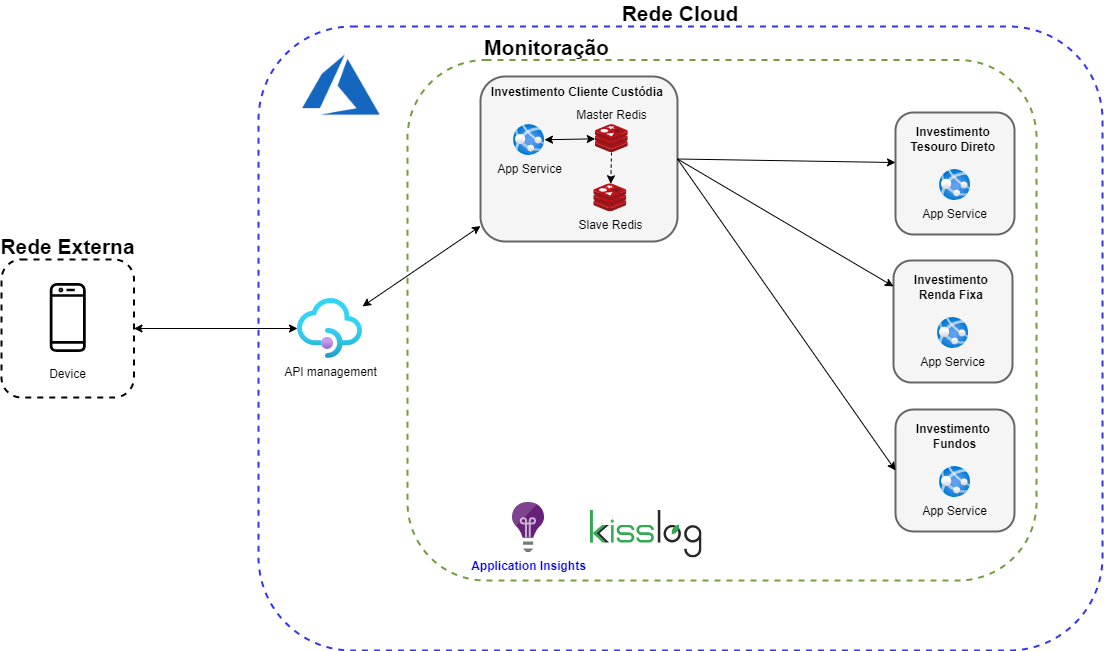

The diagram above was exported from draw.io. Its source (the exported page's mxGraphModel, read from the mxfile embedded in the PNG):
<mxGraphModel dx="2622" dy="1162" grid="0" gridSize="10" guides="1" tooltips="1" connect="1" arrows="1" fold="1" page="0" pageScale="1" pageWidth="827" pageHeight="1169" math="0" shadow="0">
  <root>
    <mxCell id="0" />
    <mxCell id="1" parent="0" />
    <mxCell id="KrAiCgTqL-uSE8I3Oa-M-43" value="Rede Cloud" style="whiteSpace=wrap;html=1;dashed=1;strokeWidth=2;labelPosition=center;verticalLabelPosition=top;align=center;verticalAlign=bottom;fontStyle=1;fontSize=21;spacingTop=0;spacing=0;spacingBottom=0;fillColor=none;rounded=1;strokeColor=#3333FF;" parent="1" vertex="1">
      <mxGeometry x="-680" y="-59" width="844" height="624" as="geometry" />
    </mxCell>
    <mxCell id="KrAiCgTqL-uSE8I3Oa-M-59" value="Rede Externa" style="whiteSpace=wrap;html=1;dashed=1;strokeWidth=2;labelPosition=center;verticalLabelPosition=top;align=center;verticalAlign=bottom;fontStyle=1;fontSize=21;spacingTop=0;spacing=0;spacingBottom=0;fillColor=none;rounded=1;" parent="1" vertex="1">
      <mxGeometry x="-937" y="174" width="132.5" height="138" as="geometry" />
    </mxCell>
    <mxCell id="89de_wjlGnZTMHUZUR-L-1" value="Device" style="outlineConnect=0;dashed=0;verticalLabelPosition=bottom;verticalAlign=top;align=center;html=1;fontSize=12;fontStyle=0;aspect=fixed;shape=mxgraph.aws4.resourceIcon;resIcon=mxgraph.aws4.mobile_client;shadow=0;rounded=1;" parent="1" vertex="1">
      <mxGeometry x="-913.75" y="189" width="86" height="86" as="geometry" />
    </mxCell>
    <mxCell id="KrAiCgTqL-uSE8I3Oa-M-1" value="API management" style="aspect=fixed;html=1;points=[];align=center;image;fontSize=12;image=img/lib/azure2/app_services/API_Management_Services.svg;" parent="1" vertex="1">
      <mxGeometry x="-641" y="213" width="65" height="60" as="geometry" />
    </mxCell>
    <mxCell id="KrAiCgTqL-uSE8I3Oa-M-2" value="" style="endArrow=classic;startArrow=classic;html=1;exitX=1;exitY=0.5;exitDx=0;exitDy=0;" parent="1" source="KrAiCgTqL-uSE8I3Oa-M-59" target="KrAiCgTqL-uSE8I3Oa-M-1" edge="1">
      <mxGeometry width="50" height="50" relative="1" as="geometry">
        <mxPoint x="-947" y="223" as="sourcePoint" />
        <mxPoint x="-444" y="299.6072210065645" as="targetPoint" />
      </mxGeometry>
    </mxCell>
    <mxCell id="KrAiCgTqL-uSE8I3Oa-M-13" value="" style="group" parent="1" vertex="1" connectable="0">
      <mxGeometry x="-458" y="-9" width="197" height="165" as="geometry" />
    </mxCell>
    <mxCell id="KrAiCgTqL-uSE8I3Oa-M-9" value="&lt;span style=&quot;color: rgb(0 , 0 , 0) ; font-size: 12px&quot;&gt;Investimento&amp;nbsp;&lt;/span&gt;&lt;span style=&quot;color: rgb(0 , 0 , 0) ; font-size: 12px&quot;&gt;Cliente Custódia&amp;nbsp;&lt;/span&gt;" style="whiteSpace=wrap;html=1;strokeColor=#666666;strokeWidth=2;fontSize=13;fillColor=#f5f5f5;spacingBottom=135;spacingTop=0;rounded=1;fontColor=#333333;labelPosition=center;verticalLabelPosition=middle;align=center;verticalAlign=middle;fontStyle=1" parent="KrAiCgTqL-uSE8I3Oa-M-13" vertex="1">
      <mxGeometry width="197" height="165" as="geometry" />
    </mxCell>
    <mxCell id="KrAiCgTqL-uSE8I3Oa-M-3" value="App Service" style="aspect=fixed;html=1;points=[];align=center;image;fontSize=12;image=img/lib/azure2/app_services/App_Services.svg;labelPosition=center;verticalLabelPosition=bottom;verticalAlign=top;labelBackgroundColor=none;" parent="KrAiCgTqL-uSE8I3Oa-M-13" vertex="1">
      <mxGeometry x="33.08664259927799" y="48.09417040358745" width="30.880414442408203" height="30.880414442408203" as="geometry" />
    </mxCell>
    <mxCell id="KrAiCgTqL-uSE8I3Oa-M-4" value="Master Redis" style="aspect=fixed;html=1;points=[];align=center;image;fontSize=12;image=img/lib/mscae/Cache_Redis_Product.svg;labelPosition=center;verticalLabelPosition=top;verticalAlign=bottom;labelBackgroundColor=none;" parent="KrAiCgTqL-uSE8I3Oa-M-13" vertex="1">
      <mxGeometry x="114.74729241877259" y="48.09417040358745" width="33.20474671226688" height="27.891987238304186" as="geometry" />
    </mxCell>
    <mxCell id="KrAiCgTqL-uSE8I3Oa-M-5" value="Slave Redis" style="aspect=fixed;html=1;points=[];align=center;image;fontSize=12;image=img/lib/mscae/Cache_Redis_Product.svg;labelBackgroundColor=none;" parent="KrAiCgTqL-uSE8I3Oa-M-13" vertex="1">
      <mxGeometry x="113.33935018050542" y="107.28699551569507" width="33.20474671226688" height="27.891987238304186" as="geometry" />
    </mxCell>
    <mxCell id="KrAiCgTqL-uSE8I3Oa-M-6" style="edgeStyle=none;rounded=0;orthogonalLoop=1;jettySize=auto;html=1;dashed=1;" parent="KrAiCgTqL-uSE8I3Oa-M-13" source="KrAiCgTqL-uSE8I3Oa-M-4" target="KrAiCgTqL-uSE8I3Oa-M-5" edge="1">
      <mxGeometry relative="1" as="geometry">
        <mxPoint x="39.42238267148015" y="145.76353634372714" as="sourcePoint" />
        <mxPoint x="126.71480144404335" y="173.50156950672647" as="targetPoint" />
      </mxGeometry>
    </mxCell>
    <mxCell id="KrAiCgTqL-uSE8I3Oa-M-8" value="" style="endArrow=classic;startArrow=classic;html=1;" parent="KrAiCgTqL-uSE8I3Oa-M-13" source="KrAiCgTqL-uSE8I3Oa-M-3" target="KrAiCgTqL-uSE8I3Oa-M-4" edge="1">
      <mxGeometry width="50" height="50" relative="1" as="geometry">
        <mxPoint x="69.69314079422384" y="53.27354260089686" as="sourcePoint" />
        <mxPoint x="171.7689530685921" y="23.675407502313302" as="targetPoint" />
        <Array as="points" />
      </mxGeometry>
    </mxCell>
    <mxCell id="KrAiCgTqL-uSE8I3Oa-M-15" value="" style="endArrow=classic;startArrow=classic;html=1;" parent="1" source="KrAiCgTqL-uSE8I3Oa-M-1" target="KrAiCgTqL-uSE8I3Oa-M-9" edge="1">
      <mxGeometry width="50" height="50" relative="1" as="geometry">
        <mxPoint x="-563" y="230.5" as="sourcePoint" />
        <mxPoint x="-382" y="230.5" as="targetPoint" />
      </mxGeometry>
    </mxCell>
    <mxCell id="KrAiCgTqL-uSE8I3Oa-M-26" value="" style="group" parent="1" vertex="1" connectable="0">
      <mxGeometry x="-43" y="27" width="119" height="122" as="geometry" />
    </mxCell>
    <mxCell id="KrAiCgTqL-uSE8I3Oa-M-17" value="&lt;span style=&quot;color: rgb(0 , 0 , 0) ; font-size: 12px&quot;&gt;Investimento&amp;nbsp;&lt;br&gt;&lt;/span&gt;&lt;span style=&quot;color: rgb(0 , 0 , 0) ; font-size: 12px&quot;&gt;Tesouro Direto&amp;nbsp;&lt;/span&gt;" style="whiteSpace=wrap;html=1;strokeColor=#666666;strokeWidth=2;fontSize=13;fillColor=#f5f5f5;spacingBottom=71;spacingTop=0;rounded=1;fontColor=#333333;labelPosition=center;verticalLabelPosition=middle;align=center;verticalAlign=middle;fontStyle=1" parent="KrAiCgTqL-uSE8I3Oa-M-26" vertex="1">
      <mxGeometry width="119" height="122" as="geometry" />
    </mxCell>
    <mxCell id="KrAiCgTqL-uSE8I3Oa-M-18" value="App Service" style="aspect=fixed;html=1;points=[];align=center;image;fontSize=12;image=img/lib/azure2/app_services/App_Services.svg;labelPosition=center;verticalLabelPosition=bottom;verticalAlign=top;labelBackgroundColor=none;" parent="KrAiCgTqL-uSE8I3Oa-M-26" vertex="1">
      <mxGeometry x="44.05664259927798" y="57.004170403587466" width="30.880414442408203" height="30.880414442408203" as="geometry" />
    </mxCell>
    <mxCell id="KrAiCgTqL-uSE8I3Oa-M-27" value="" style="group" parent="1" vertex="1" connectable="0">
      <mxGeometry x="-45" y="175" width="119" height="122" as="geometry" />
    </mxCell>
    <mxCell id="KrAiCgTqL-uSE8I3Oa-M-28" value="&lt;span style=&quot;color: rgb(0 , 0 , 0) ; font-size: 12px&quot;&gt;Investimento&amp;nbsp;&lt;br&gt;&lt;/span&gt;&lt;span style=&quot;color: rgb(0 , 0 , 0) ; font-size: 12px&quot;&gt;Renda Fixa&amp;nbsp;&lt;/span&gt;" style="whiteSpace=wrap;html=1;strokeColor=#666666;strokeWidth=2;fontSize=13;fillColor=#f5f5f5;spacingBottom=71;spacingTop=0;rounded=1;fontColor=#333333;labelPosition=center;verticalLabelPosition=middle;align=center;verticalAlign=middle;fontStyle=1" parent="KrAiCgTqL-uSE8I3Oa-M-27" vertex="1">
      <mxGeometry width="119" height="122" as="geometry" />
    </mxCell>
    <mxCell id="KrAiCgTqL-uSE8I3Oa-M-29" value="App Service" style="aspect=fixed;html=1;points=[];align=center;image;fontSize=12;image=img/lib/azure2/app_services/App_Services.svg;labelPosition=center;verticalLabelPosition=bottom;verticalAlign=top;labelBackgroundColor=none;" parent="KrAiCgTqL-uSE8I3Oa-M-27" vertex="1">
      <mxGeometry x="44.05664259927798" y="57.004170403587466" width="30.880414442408203" height="30.880414442408203" as="geometry" />
    </mxCell>
    <mxCell id="KrAiCgTqL-uSE8I3Oa-M-30" value="" style="group" parent="1" vertex="1" connectable="0">
      <mxGeometry x="-43" y="324" width="119" height="122" as="geometry" />
    </mxCell>
    <mxCell id="KrAiCgTqL-uSE8I3Oa-M-31" value="&lt;span style=&quot;color: rgb(0 , 0 , 0) ; font-size: 12px&quot;&gt;Investimento&amp;nbsp;&lt;br&gt;&lt;/span&gt;&lt;span style=&quot;color: rgb(0 , 0 , 0) ; font-size: 12px&quot;&gt;Fundos&lt;/span&gt;" style="whiteSpace=wrap;html=1;strokeColor=#666666;strokeWidth=2;fontSize=13;fillColor=#f5f5f5;spacingBottom=71;spacingTop=0;rounded=1;fontColor=#333333;labelPosition=center;verticalLabelPosition=middle;align=center;verticalAlign=middle;fontStyle=1" parent="KrAiCgTqL-uSE8I3Oa-M-30" vertex="1">
      <mxGeometry width="119" height="122" as="geometry" />
    </mxCell>
    <mxCell id="KrAiCgTqL-uSE8I3Oa-M-32" value="App Service" style="aspect=fixed;html=1;points=[];align=center;image;fontSize=12;image=img/lib/azure2/app_services/App_Services.svg;labelPosition=center;verticalLabelPosition=bottom;verticalAlign=top;labelBackgroundColor=none;" parent="KrAiCgTqL-uSE8I3Oa-M-30" vertex="1">
      <mxGeometry x="44.05664259927798" y="57.004170403587466" width="30.880414442408203" height="30.880414442408203" as="geometry" />
    </mxCell>
    <mxCell id="KrAiCgTqL-uSE8I3Oa-M-33" style="edgeStyle=none;rounded=0;orthogonalLoop=1;jettySize=auto;html=1;exitX=1;exitY=0.5;exitDx=0;exitDy=0;entryX=0;entryY=0.41;entryDx=0;entryDy=0;entryPerimeter=0;" parent="1" source="KrAiCgTqL-uSE8I3Oa-M-9" target="KrAiCgTqL-uSE8I3Oa-M-17" edge="1">
      <mxGeometry relative="1" as="geometry">
        <mxPoint x="-173.08709728867615" y="368.5" as="targetPoint" />
        <mxPoint x="-352.9969856459331" y="173" as="sourcePoint" />
      </mxGeometry>
    </mxCell>
    <mxCell id="KrAiCgTqL-uSE8I3Oa-M-34" style="edgeStyle=none;rounded=0;orthogonalLoop=1;jettySize=auto;html=1;exitX=1;exitY=0.5;exitDx=0;exitDy=0;" parent="1" source="KrAiCgTqL-uSE8I3Oa-M-9" target="KrAiCgTqL-uSE8I3Oa-M-28" edge="1">
      <mxGeometry relative="1" as="geometry">
        <mxPoint x="-153.97" y="146" as="targetPoint" />
        <mxPoint x="-375.0000000000002" y="265.995" as="sourcePoint" />
      </mxGeometry>
    </mxCell>
    <mxCell id="KrAiCgTqL-uSE8I3Oa-M-35" style="edgeStyle=none;rounded=0;orthogonalLoop=1;jettySize=auto;html=1;exitX=1;exitY=0.5;exitDx=0;exitDy=0;entryX=0;entryY=0.5;entryDx=0;entryDy=0;" parent="1" source="KrAiCgTqL-uSE8I3Oa-M-9" target="KrAiCgTqL-uSE8I3Oa-M-31" edge="1">
      <mxGeometry relative="1" as="geometry">
        <mxPoint x="-196" y="238.0454545454545" as="targetPoint" />
        <mxPoint x="-417" y="234.5" as="sourcePoint" />
      </mxGeometry>
    </mxCell>
    <mxCell id="KrAiCgTqL-uSE8I3Oa-M-60" value="Monitoração" style="whiteSpace=wrap;html=1;dashed=1;strokeWidth=2;labelPosition=center;verticalLabelPosition=top;align=center;verticalAlign=bottom;fontStyle=1;fontSize=21;spacingTop=0;spacing=0;spacingBottom=0;fillColor=none;spacingLeft=0;spacingRight=350;rounded=1;strokeColor=#759c3f;" parent="1" vertex="1">
      <mxGeometry x="-531" y="-25.5" width="629" height="520.5" as="geometry" />
    </mxCell>
    <mxCell id="KrAiCgTqL-uSE8I3Oa-M-61" value="" style="shape=image;verticalLabelPosition=bottom;labelBackgroundColor=#ffffff;verticalAlign=top;aspect=fixed;imageAspect=0;image=data:image/svg+xml,(base64 omitted: 3916 chars);" parent="1" vertex="1">
      <mxGeometry x="-347.99529411764684" y="425.0029411764707" width="111" height="47" as="geometry" />
    </mxCell>
    <mxCell id="Ys22gqzuRkOIexgDshut-1" value="&lt;font&gt;Application Insights&lt;/font&gt;" style="aspect=fixed;html=1;points=[];align=center;image;fontSize=12;image=img/lib/mscae/Application_Insights.svg;labelBorderColor=none;fontStyle=1;fontColor=#0000FF;" parent="1" vertex="1">
      <mxGeometry x="-426" y="417" width="32" height="50" as="geometry" />
    </mxCell>
    <mxCell id="Ze7rxL8NpUVsfyIVk0TZ-3" value="" style="shape=image;verticalLabelPosition=bottom;labelBackgroundColor=#ffffff;verticalAlign=top;aspect=fixed;imageAspect=0;image=data:image/png,(base64 omitted: 9312 chars);" parent="1" vertex="1">
      <mxGeometry x="-659" y="-33" width="123.8" height="65" as="geometry" />
    </mxCell>
  </root>
</mxGraphModel>